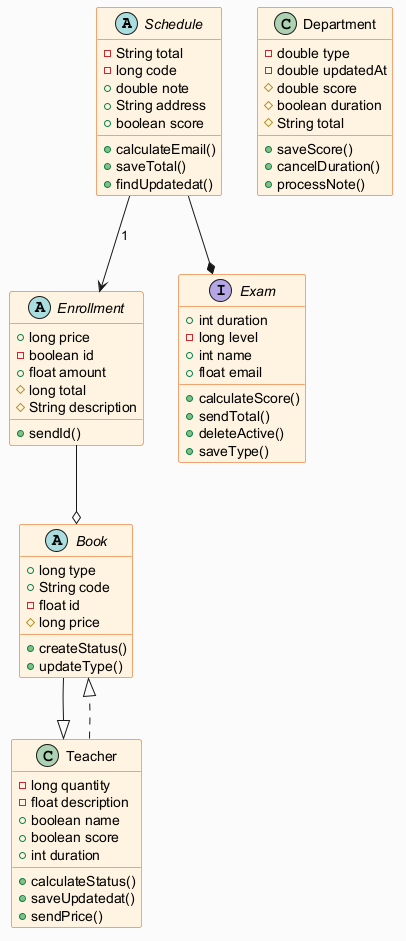

The diagram above was rendered by PlantUML. Its source (embedded in the PNG):
@startuml
skinparam backgroundColor #FAFAFA
skinparam classBackgroundColor #FFF3E0
skinparam classBorderColor #E65100
abstract class Schedule {
  -String total
  -long code
  +double note
  +String address
  +boolean score
  +calculateEmail()
  +saveTotal()
  +findUpdatedat()
}
abstract class Book {
  +long type
  +String code
  -float id
  #long price
  +createStatus()
  +updateType()
}
abstract class Enrollment {
  +long price
  -boolean id
  +float amount
  #long total
  #String description
  +sendId()
}
interface Exam {
  +int duration
  -long level
  +int name
  +float email
  +calculateScore()
  +sendTotal()
  +deleteActive()
  +saveType()
}
class Department {
  -double type
  -double updatedAt
  #double score
  #boolean duration
  #String total
  +saveScore()
  +cancelDuration()
  +processNote()
}
class Teacher {
  -long quantity
  -float description
  +boolean name
  +boolean score
  +int duration
  +calculateStatus()
  +saveUpdatedat()
  +sendPrice()
}
Schedule --* Exam
Enrollment --o Book
Schedule --> Enrollment : "1"
Book --|> Teacher
Teacher ..|> Book
@enduml